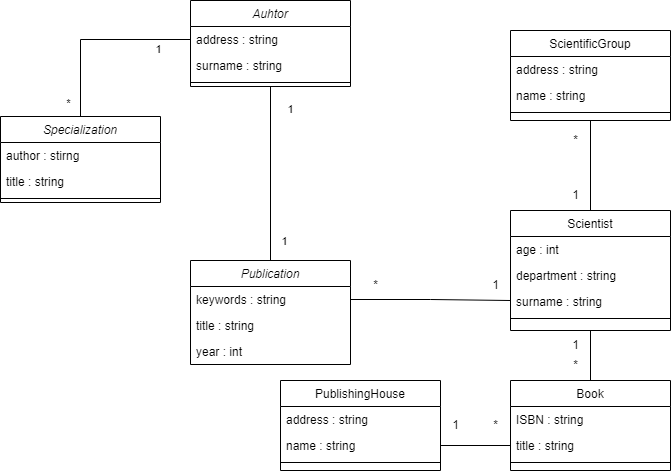

The diagram above was exported from draw.io. Its source (the exported page's mxGraphModel, read from the mxfile embedded in the PNG):
<mxGraphModel dx="835" dy="538" grid="1" gridSize="10" guides="1" tooltips="1" connect="1" arrows="1" fold="1" page="1" pageScale="1" pageWidth="827" pageHeight="1169" math="0" shadow="0">
  <root>
    <mxCell id="WIyWlLk6GJQsqaUBKTNV-0" />
    <mxCell id="WIyWlLk6GJQsqaUBKTNV-1" parent="WIyWlLk6GJQsqaUBKTNV-0" />
    <mxCell id="zkfFHV4jXpPFQw0GAbJ--0" value="Auhtor" style="swimlane;fontStyle=2;align=center;verticalAlign=top;childLayout=stackLayout;horizontal=1;startSize=26;horizontalStack=0;resizeParent=1;resizeLast=0;collapsible=1;marginBottom=0;rounded=0;shadow=0;strokeWidth=1;" parent="WIyWlLk6GJQsqaUBKTNV-1" vertex="1">
      <mxGeometry x="220" y="120" width="160" height="86" as="geometry">
        <mxRectangle x="230" y="140" width="160" height="26" as="alternateBounds" />
      </mxGeometry>
    </mxCell>
    <mxCell id="aADG8CuBUHpN4OTuzJkQ-71" value="address : string" style="text;align=left;verticalAlign=top;spacingLeft=4;spacingRight=4;overflow=hidden;rotatable=0;points=[[0,0.5],[1,0.5]];portConstraint=eastwest;" vertex="1" parent="zkfFHV4jXpPFQw0GAbJ--0">
      <mxGeometry y="26" width="160" height="26" as="geometry" />
    </mxCell>
    <mxCell id="aADG8CuBUHpN4OTuzJkQ-70" value="surname : string" style="text;align=left;verticalAlign=top;spacingLeft=4;spacingRight=4;overflow=hidden;rotatable=0;points=[[0,0.5],[1,0.5]];portConstraint=eastwest;" vertex="1" parent="zkfFHV4jXpPFQw0GAbJ--0">
      <mxGeometry y="52" width="160" height="26" as="geometry" />
    </mxCell>
    <mxCell id="zkfFHV4jXpPFQw0GAbJ--4" value="" style="line;html=1;strokeWidth=1;align=left;verticalAlign=middle;spacingTop=-1;spacingLeft=3;spacingRight=3;rotatable=0;labelPosition=right;points=[];portConstraint=eastwest;" parent="zkfFHV4jXpPFQw0GAbJ--0" vertex="1">
      <mxGeometry y="78" width="160" height="8" as="geometry" />
    </mxCell>
    <mxCell id="aADG8CuBUHpN4OTuzJkQ-60" value="" style="edgeStyle=orthogonalEdgeStyle;rounded=0;orthogonalLoop=1;jettySize=auto;html=1;startArrow=none;startFill=0;endArrow=none;endFill=0;entryX=0.5;entryY=0;entryDx=0;entryDy=0;" edge="1" parent="WIyWlLk6GJQsqaUBKTNV-1" source="zkfFHV4jXpPFQw0GAbJ--17" target="aADG8CuBUHpN4OTuzJkQ-50">
      <mxGeometry relative="1" as="geometry" />
    </mxCell>
    <mxCell id="aADG8CuBUHpN4OTuzJkQ-62" style="edgeStyle=orthogonalEdgeStyle;rounded=0;orthogonalLoop=1;jettySize=auto;html=1;exitX=0.5;exitY=0;exitDx=0;exitDy=0;entryX=0.5;entryY=1;entryDx=0;entryDy=0;startArrow=none;startFill=0;endArrow=none;endFill=0;" edge="1" parent="WIyWlLk6GJQsqaUBKTNV-1" source="zkfFHV4jXpPFQw0GAbJ--17" target="aADG8CuBUHpN4OTuzJkQ-45">
      <mxGeometry relative="1" as="geometry" />
    </mxCell>
    <mxCell id="zkfFHV4jXpPFQw0GAbJ--17" value="Scientist" style="swimlane;fontStyle=0;align=center;verticalAlign=top;childLayout=stackLayout;horizontal=1;startSize=26;horizontalStack=0;resizeParent=1;resizeLast=0;collapsible=1;marginBottom=0;rounded=0;shadow=0;strokeWidth=1;" parent="WIyWlLk6GJQsqaUBKTNV-1" vertex="1">
      <mxGeometry x="540" y="330" width="160" height="120" as="geometry">
        <mxRectangle x="550" y="140" width="160" height="26" as="alternateBounds" />
      </mxGeometry>
    </mxCell>
    <mxCell id="zkfFHV4jXpPFQw0GAbJ--18" value="age : int" style="text;align=left;verticalAlign=top;spacingLeft=4;spacingRight=4;overflow=hidden;rotatable=0;points=[[0,0.5],[1,0.5]];portConstraint=eastwest;" parent="zkfFHV4jXpPFQw0GAbJ--17" vertex="1">
      <mxGeometry y="26" width="160" height="26" as="geometry" />
    </mxCell>
    <mxCell id="zkfFHV4jXpPFQw0GAbJ--19" value="department : string" style="text;align=left;verticalAlign=top;spacingLeft=4;spacingRight=4;overflow=hidden;rotatable=0;points=[[0,0.5],[1,0.5]];portConstraint=eastwest;rounded=0;shadow=0;html=0;" parent="zkfFHV4jXpPFQw0GAbJ--17" vertex="1">
      <mxGeometry y="52" width="160" height="26" as="geometry" />
    </mxCell>
    <mxCell id="zkfFHV4jXpPFQw0GAbJ--20" value="surname : string" style="text;align=left;verticalAlign=top;spacingLeft=4;spacingRight=4;overflow=hidden;rotatable=0;points=[[0,0.5],[1,0.5]];portConstraint=eastwest;rounded=0;shadow=0;html=0;" parent="zkfFHV4jXpPFQw0GAbJ--17" vertex="1">
      <mxGeometry y="78" width="160" height="26" as="geometry" />
    </mxCell>
    <mxCell id="zkfFHV4jXpPFQw0GAbJ--23" value="" style="line;html=1;strokeWidth=1;align=left;verticalAlign=middle;spacingTop=-1;spacingLeft=3;spacingRight=3;rotatable=0;labelPosition=right;points=[];portConstraint=eastwest;" parent="zkfFHV4jXpPFQw0GAbJ--17" vertex="1">
      <mxGeometry y="104" width="160" height="8" as="geometry" />
    </mxCell>
    <mxCell id="aADG8CuBUHpN4OTuzJkQ-19" style="edgeStyle=orthogonalEdgeStyle;rounded=0;orthogonalLoop=1;jettySize=auto;html=1;exitX=0.5;exitY=0;exitDx=0;exitDy=0;entryX=0;entryY=0.5;entryDx=0;entryDy=0;endArrow=none;endFill=0;" edge="1" parent="WIyWlLk6GJQsqaUBKTNV-1" source="aADG8CuBUHpN4OTuzJkQ-0">
      <mxGeometry relative="1" as="geometry">
        <mxPoint x="220" y="159" as="targetPoint" />
        <Array as="points">
          <mxPoint x="110" y="159" />
        </Array>
      </mxGeometry>
    </mxCell>
    <mxCell id="aADG8CuBUHpN4OTuzJkQ-0" value="Specialization" style="swimlane;fontStyle=2;align=center;verticalAlign=top;childLayout=stackLayout;horizontal=1;startSize=26;horizontalStack=0;resizeParent=1;resizeLast=0;collapsible=1;marginBottom=0;rounded=0;shadow=0;strokeWidth=1;" vertex="1" parent="WIyWlLk6GJQsqaUBKTNV-1">
      <mxGeometry x="30" y="236" width="160" height="86" as="geometry">
        <mxRectangle x="230" y="140" width="160" height="26" as="alternateBounds" />
      </mxGeometry>
    </mxCell>
    <mxCell id="aADG8CuBUHpN4OTuzJkQ-1" value="author : stirng" style="text;align=left;verticalAlign=top;spacingLeft=4;spacingRight=4;overflow=hidden;rotatable=0;points=[[0,0.5],[1,0.5]];portConstraint=eastwest;" vertex="1" parent="aADG8CuBUHpN4OTuzJkQ-0">
      <mxGeometry y="26" width="160" height="26" as="geometry" />
    </mxCell>
    <mxCell id="aADG8CuBUHpN4OTuzJkQ-2" value="title : string" style="text;align=left;verticalAlign=top;spacingLeft=4;spacingRight=4;overflow=hidden;rotatable=0;points=[[0,0.5],[1,0.5]];portConstraint=eastwest;rounded=0;shadow=0;html=0;" vertex="1" parent="aADG8CuBUHpN4OTuzJkQ-0">
      <mxGeometry y="52" width="160" height="26" as="geometry" />
    </mxCell>
    <mxCell id="aADG8CuBUHpN4OTuzJkQ-3" value="" style="line;html=1;strokeWidth=1;align=left;verticalAlign=middle;spacingTop=-1;spacingLeft=3;spacingRight=3;rotatable=0;labelPosition=right;points=[];portConstraint=eastwest;" vertex="1" parent="aADG8CuBUHpN4OTuzJkQ-0">
      <mxGeometry y="78" width="160" height="8" as="geometry" />
    </mxCell>
    <mxCell id="aADG8CuBUHpN4OTuzJkQ-18" style="edgeStyle=orthogonalEdgeStyle;rounded=0;orthogonalLoop=1;jettySize=auto;html=1;exitX=0.5;exitY=0;exitDx=0;exitDy=0;entryX=0.5;entryY=1;entryDx=0;entryDy=0;endArrow=none;endFill=0;" edge="1" parent="WIyWlLk6GJQsqaUBKTNV-1" source="aADG8CuBUHpN4OTuzJkQ-4" target="zkfFHV4jXpPFQw0GAbJ--0">
      <mxGeometry relative="1" as="geometry" />
    </mxCell>
    <mxCell id="aADG8CuBUHpN4OTuzJkQ-25" value="1" style="edgeLabel;html=1;align=center;verticalAlign=middle;resizable=0;points=[];" vertex="1" connectable="0" parent="aADG8CuBUHpN4OTuzJkQ-18">
      <mxGeometry x="0.7" y="1" relative="1" as="geometry">
        <mxPoint x="21" y="-4" as="offset" />
      </mxGeometry>
    </mxCell>
    <mxCell id="aADG8CuBUHpN4OTuzJkQ-4" value="Publication" style="swimlane;fontStyle=2;align=center;verticalAlign=top;childLayout=stackLayout;horizontal=1;startSize=26;horizontalStack=0;resizeParent=1;resizeLast=0;collapsible=1;marginBottom=0;rounded=0;shadow=0;strokeWidth=1;" vertex="1" parent="WIyWlLk6GJQsqaUBKTNV-1">
      <mxGeometry x="220" y="380" width="160" height="104" as="geometry">
        <mxRectangle x="230" y="140" width="160" height="26" as="alternateBounds" />
      </mxGeometry>
    </mxCell>
    <mxCell id="aADG8CuBUHpN4OTuzJkQ-5" value="keywords : string" style="text;align=left;verticalAlign=top;spacingLeft=4;spacingRight=4;overflow=hidden;rotatable=0;points=[[0,0.5],[1,0.5]];portConstraint=eastwest;" vertex="1" parent="aADG8CuBUHpN4OTuzJkQ-4">
      <mxGeometry y="26" width="160" height="26" as="geometry" />
    </mxCell>
    <mxCell id="aADG8CuBUHpN4OTuzJkQ-44" value="title : string" style="text;align=left;verticalAlign=top;spacingLeft=4;spacingRight=4;overflow=hidden;rotatable=0;points=[[0,0.5],[1,0.5]];portConstraint=eastwest;" vertex="1" parent="aADG8CuBUHpN4OTuzJkQ-4">
      <mxGeometry y="52" width="160" height="26" as="geometry" />
    </mxCell>
    <mxCell id="aADG8CuBUHpN4OTuzJkQ-72" value="year : int" style="text;align=left;verticalAlign=top;spacingLeft=4;spacingRight=4;overflow=hidden;rotatable=0;points=[[0,0.5],[1,0.5]];portConstraint=eastwest;" vertex="1" parent="aADG8CuBUHpN4OTuzJkQ-4">
      <mxGeometry y="78" width="160" height="26" as="geometry" />
    </mxCell>
    <mxCell id="aADG8CuBUHpN4OTuzJkQ-23" style="edgeStyle=orthogonalEdgeStyle;rounded=0;orthogonalLoop=1;jettySize=auto;html=1;exitX=1;exitY=0.5;exitDx=0;exitDy=0;entryX=0;entryY=0.75;entryDx=0;entryDy=0;endArrow=none;endFill=0;startArrow=none;" edge="1" parent="WIyWlLk6GJQsqaUBKTNV-1" source="aADG8CuBUHpN4OTuzJkQ-5" target="zkfFHV4jXpPFQw0GAbJ--17">
      <mxGeometry relative="1" as="geometry" />
    </mxCell>
    <mxCell id="aADG8CuBUHpN4OTuzJkQ-26" value="1" style="edgeLabel;html=1;align=center;verticalAlign=middle;resizable=0;points=[];" vertex="1" connectable="0" parent="WIyWlLk6GJQsqaUBKTNV-1">
      <mxGeometry x="320" y="260" as="geometry">
        <mxPoint x="-6" y="101" as="offset" />
      </mxGeometry>
    </mxCell>
    <mxCell id="aADG8CuBUHpN4OTuzJkQ-27" value="*" style="edgeLabel;html=1;align=center;verticalAlign=middle;resizable=0;points=[];" vertex="1" connectable="0" parent="WIyWlLk6GJQsqaUBKTNV-1">
      <mxGeometry x="340" y="260" as="geometry">
        <mxPoint x="-242" y="-37" as="offset" />
      </mxGeometry>
    </mxCell>
    <mxCell id="aADG8CuBUHpN4OTuzJkQ-28" value="1" style="edgeLabel;html=1;align=center;verticalAlign=middle;resizable=0;points=[];" vertex="1" connectable="0" parent="WIyWlLk6GJQsqaUBKTNV-1">
      <mxGeometry x="350" y="260" as="geometry">
        <mxPoint x="-162" y="-91" as="offset" />
      </mxGeometry>
    </mxCell>
    <mxCell id="aADG8CuBUHpN4OTuzJkQ-40" value="*&lt;span style=&quot;color: rgba(0, 0, 0, 0); font-family: monospace; font-size: 0px; text-align: start;&quot;&gt;%3CmxGraphModel%3E%3Croot%3E%3CmxCell%20id%3D%220%22%2F%3E%3CmxCell%20id%3D%221%22%20parent%3D%220%22%2F%3E%3CmxCell%20id%3D%222%22%20value%3D%221%22%20style%3D%22text%3Bhtml%3D1%3Balign%3Dcenter%3BverticalAlign%3Dmiddle%3Bresizable%3D0%3Bpoints%3D%5B%5D%3Bautosize%3D1%3BstrokeColor%3Dnone%3BfillColor%3Dnone%3B%22%20vertex%3D%221%22%20parent%3D%221%22%3E%3CmxGeometry%20x%3D%22295%22%20y%3D%22535%22%20width%3D%2230%22%20height%3D%2230%22%20as%3D%22geometry%22%2F%3E%3C%2FmxCell%3E%3C%2Froot%3E%3C%2FmxGraphModel%3E&lt;/span&gt;&lt;span style=&quot;color: rgba(0, 0, 0, 0); font-family: monospace; font-size: 0px; text-align: start;&quot;&gt;%3CmxGraphModel%3E%3Croot%3E%3CmxCell%20id%3D%220%22%2F%3E%3CmxCell%20id%3D%221%22%20parent%3D%220%22%2F%3E%3CmxCell%20id%3D%222%22%20value%3D%221%22%20style%3D%22text%3Bhtml%3D1%3Balign%3Dcenter%3BverticalAlign%3Dmiddle%3Bresizable%3D0%3Bpoints%3D%5B%5D%3Bautosize%3D1%3BstrokeColor%3Dnone%3BfillColor%3Dnone%3B%22%20vertex%3D%221%22%20parent%3D%221%22%3E%3CmxGeometry%20x%3D%22295%22%20y%3D%22535%22%20width%3D%2230%22%20height%3D%2230%22%20as%3D%22geometry%22%2F%3E%3C%2FmxCell%3E%3C%2Froot%3E%3C%2FmxGraphModel%3E&lt;/span&gt;" style="text;html=1;align=center;verticalAlign=middle;resizable=0;points=[];autosize=1;strokeColor=none;fillColor=none;" vertex="1" parent="WIyWlLk6GJQsqaUBKTNV-1">
      <mxGeometry x="390" y="390" width="30" height="30" as="geometry" />
    </mxCell>
    <mxCell id="aADG8CuBUHpN4OTuzJkQ-42" value="1" style="text;html=1;align=center;verticalAlign=middle;resizable=0;points=[];autosize=1;strokeColor=none;fillColor=none;" vertex="1" parent="WIyWlLk6GJQsqaUBKTNV-1">
      <mxGeometry x="510" y="390" width="30" height="30" as="geometry" />
    </mxCell>
    <mxCell id="aADG8CuBUHpN4OTuzJkQ-45" value="ScientificGroup" style="swimlane;fontStyle=0;align=center;verticalAlign=top;childLayout=stackLayout;horizontal=1;startSize=26;horizontalStack=0;resizeParent=1;resizeLast=0;collapsible=1;marginBottom=0;rounded=0;shadow=0;strokeWidth=1;" vertex="1" parent="WIyWlLk6GJQsqaUBKTNV-1">
      <mxGeometry x="540" y="150" width="160" height="90" as="geometry">
        <mxRectangle x="550" y="140" width="160" height="26" as="alternateBounds" />
      </mxGeometry>
    </mxCell>
    <mxCell id="aADG8CuBUHpN4OTuzJkQ-46" value="address : string" style="text;align=left;verticalAlign=top;spacingLeft=4;spacingRight=4;overflow=hidden;rotatable=0;points=[[0,0.5],[1,0.5]];portConstraint=eastwest;" vertex="1" parent="aADG8CuBUHpN4OTuzJkQ-45">
      <mxGeometry y="26" width="160" height="26" as="geometry" />
    </mxCell>
    <mxCell id="aADG8CuBUHpN4OTuzJkQ-48" value="name : string" style="text;align=left;verticalAlign=top;spacingLeft=4;spacingRight=4;overflow=hidden;rotatable=0;points=[[0,0.5],[1,0.5]];portConstraint=eastwest;rounded=0;shadow=0;html=0;" vertex="1" parent="aADG8CuBUHpN4OTuzJkQ-45">
      <mxGeometry y="52" width="160" height="26" as="geometry" />
    </mxCell>
    <mxCell id="aADG8CuBUHpN4OTuzJkQ-49" value="" style="line;html=1;strokeWidth=1;align=left;verticalAlign=middle;spacingTop=-1;spacingLeft=3;spacingRight=3;rotatable=0;labelPosition=right;points=[];portConstraint=eastwest;" vertex="1" parent="aADG8CuBUHpN4OTuzJkQ-45">
      <mxGeometry y="78" width="160" height="8" as="geometry" />
    </mxCell>
    <mxCell id="aADG8CuBUHpN4OTuzJkQ-50" value="Book" style="swimlane;fontStyle=0;align=center;verticalAlign=top;childLayout=stackLayout;horizontal=1;startSize=26;horizontalStack=0;resizeParent=1;resizeLast=0;collapsible=1;marginBottom=0;rounded=0;shadow=0;strokeWidth=1;" vertex="1" parent="WIyWlLk6GJQsqaUBKTNV-1">
      <mxGeometry x="540" y="500" width="160" height="90" as="geometry">
        <mxRectangle x="550" y="140" width="160" height="26" as="alternateBounds" />
      </mxGeometry>
    </mxCell>
    <mxCell id="aADG8CuBUHpN4OTuzJkQ-51" value="ISBN : string" style="text;align=left;verticalAlign=top;spacingLeft=4;spacingRight=4;overflow=hidden;rotatable=0;points=[[0,0.5],[1,0.5]];portConstraint=eastwest;" vertex="1" parent="aADG8CuBUHpN4OTuzJkQ-50">
      <mxGeometry y="26" width="160" height="26" as="geometry" />
    </mxCell>
    <mxCell id="aADG8CuBUHpN4OTuzJkQ-52" value="title : string" style="text;align=left;verticalAlign=top;spacingLeft=4;spacingRight=4;overflow=hidden;rotatable=0;points=[[0,0.5],[1,0.5]];portConstraint=eastwest;rounded=0;shadow=0;html=0;" vertex="1" parent="aADG8CuBUHpN4OTuzJkQ-50">
      <mxGeometry y="52" width="160" height="26" as="geometry" />
    </mxCell>
    <mxCell id="aADG8CuBUHpN4OTuzJkQ-54" value="" style="line;html=1;strokeWidth=1;align=left;verticalAlign=middle;spacingTop=-1;spacingLeft=3;spacingRight=3;rotatable=0;labelPosition=right;points=[];portConstraint=eastwest;" vertex="1" parent="aADG8CuBUHpN4OTuzJkQ-50">
      <mxGeometry y="78" width="160" height="8" as="geometry" />
    </mxCell>
    <mxCell id="aADG8CuBUHpN4OTuzJkQ-55" value="PublishingHouse" style="swimlane;fontStyle=0;align=center;verticalAlign=top;childLayout=stackLayout;horizontal=1;startSize=26;horizontalStack=0;resizeParent=1;resizeLast=0;collapsible=1;marginBottom=0;rounded=0;shadow=0;strokeWidth=1;" vertex="1" parent="WIyWlLk6GJQsqaUBKTNV-1">
      <mxGeometry x="310" y="500" width="160" height="90" as="geometry">
        <mxRectangle x="550" y="140" width="160" height="26" as="alternateBounds" />
      </mxGeometry>
    </mxCell>
    <mxCell id="aADG8CuBUHpN4OTuzJkQ-73" value="address : string" style="text;align=left;verticalAlign=top;spacingLeft=4;spacingRight=4;overflow=hidden;rotatable=0;points=[[0,0.5],[1,0.5]];portConstraint=eastwest;" vertex="1" parent="aADG8CuBUHpN4OTuzJkQ-55">
      <mxGeometry y="26" width="160" height="26" as="geometry" />
    </mxCell>
    <mxCell id="aADG8CuBUHpN4OTuzJkQ-58" value="name : string" style="text;align=left;verticalAlign=top;spacingLeft=4;spacingRight=4;overflow=hidden;rotatable=0;points=[[0,0.5],[1,0.5]];portConstraint=eastwest;rounded=0;shadow=0;html=0;" vertex="1" parent="aADG8CuBUHpN4OTuzJkQ-55">
      <mxGeometry y="52" width="160" height="26" as="geometry" />
    </mxCell>
    <mxCell id="aADG8CuBUHpN4OTuzJkQ-59" value="" style="line;html=1;strokeWidth=1;align=left;verticalAlign=middle;spacingTop=-1;spacingLeft=3;spacingRight=3;rotatable=0;labelPosition=right;points=[];portConstraint=eastwest;" vertex="1" parent="aADG8CuBUHpN4OTuzJkQ-55">
      <mxGeometry y="78" width="160" height="8" as="geometry" />
    </mxCell>
    <mxCell id="aADG8CuBUHpN4OTuzJkQ-61" style="edgeStyle=orthogonalEdgeStyle;rounded=0;orthogonalLoop=1;jettySize=auto;html=1;exitX=0;exitY=0.5;exitDx=0;exitDy=0;entryX=1;entryY=0.5;entryDx=0;entryDy=0;startArrow=none;startFill=0;endArrow=none;endFill=0;" edge="1" parent="WIyWlLk6GJQsqaUBKTNV-1" source="aADG8CuBUHpN4OTuzJkQ-52">
      <mxGeometry relative="1" as="geometry">
        <mxPoint x="470" y="539" as="targetPoint" />
      </mxGeometry>
    </mxCell>
    <mxCell id="aADG8CuBUHpN4OTuzJkQ-63" value="1" style="text;html=1;align=center;verticalAlign=middle;resizable=0;points=[];autosize=1;strokeColor=none;fillColor=none;" vertex="1" parent="WIyWlLk6GJQsqaUBKTNV-1">
      <mxGeometry x="590" y="300" width="30" height="30" as="geometry" />
    </mxCell>
    <mxCell id="aADG8CuBUHpN4OTuzJkQ-64" value="*&lt;span style=&quot;color: rgba(0, 0, 0, 0); font-family: monospace; font-size: 0px; text-align: start;&quot;&gt;%3CmxGraphModel%3E%3Croot%3E%3CmxCell%20id%3D%220%22%2F%3E%3CmxCell%20id%3D%221%22%20parent%3D%220%22%2F%3E%3CmxCell%20id%3D%222%22%20value%3D%221%22%20style%3D%22text%3Bhtml%3D1%3Balign%3Dcenter%3BverticalAlign%3Dmiddle%3Bresizable%3D0%3Bpoints%3D%5B%5D%3Bautosize%3D1%3BstrokeColor%3Dnone%3BfillColor%3Dnone%3B%22%20vertex%3D%221%22%20parent%3D%221%22%3E%3CmxGeometry%20x%3D%22295%22%20y%3D%22535%22%20width%3D%2230%22%20height%3D%2230%22%20as%3D%22geometry%22%2F%3E%3C%2FmxCell%3E%3C%2Froot%3E%3C%2FmxGraphModel%3E&lt;/span&gt;&lt;span style=&quot;color: rgba(0, 0, 0, 0); font-family: monospace; font-size: 0px; text-align: start;&quot;&gt;%3CmxGraphModel%3E%3Croot%3E%3CmxCell%20id%3D%220%22%2F%3E%3CmxCell%20id%3D%221%22%20parent%3D%220%22%2F%3E%3CmxCell%20id%3D%222%22%20value%3D%221%22%20style%3D%22text%3Bhtml%3D1%3Balign%3Dcenter%3BverticalAlign%3Dmiddle%3Bresizable%3D0%3Bpoints%3D%5B%5D%3Bautosize%3D1%3BstrokeColor%3Dnone%3BfillColor%3Dnone%3B%22%20vertex%3D%221%22%20parent%3D%221%22%3E%3CmxGeometry%20x%3D%22295%22%20y%3D%22535%22%20width%3D%2230%22%20height%3D%2230%22%20as%3D%22geometry%22%2F%3E%3C%2FmxCell%3E%3C%2Froot%3E%3C%2FmxGraphModel%3E&lt;/span&gt;" style="text;html=1;align=center;verticalAlign=middle;resizable=0;points=[];autosize=1;strokeColor=none;fillColor=none;" vertex="1" parent="WIyWlLk6GJQsqaUBKTNV-1">
      <mxGeometry x="590" y="245" width="30" height="30" as="geometry" />
    </mxCell>
    <mxCell id="aADG8CuBUHpN4OTuzJkQ-66" value="*&lt;span style=&quot;color: rgba(0, 0, 0, 0); font-family: monospace; font-size: 0px; text-align: start;&quot;&gt;%3CmxGraphModel%3E%3Croot%3E%3CmxCell%20id%3D%220%22%2F%3E%3CmxCell%20id%3D%221%22%20parent%3D%220%22%2F%3E%3CmxCell%20id%3D%222%22%20value%3D%221%22%20style%3D%22text%3Bhtml%3D1%3Balign%3Dcenter%3BverticalAlign%3Dmiddle%3Bresizable%3D0%3Bpoints%3D%5B%5D%3Bautosize%3D1%3BstrokeColor%3Dnone%3BfillColor%3Dnone%3B%22%20vertex%3D%221%22%20parent%3D%221%22%3E%3CmxGeometry%20x%3D%22295%22%20y%3D%22535%22%20width%3D%2230%22%20height%3D%2230%22%20as%3D%22geometry%22%2F%3E%3C%2FmxCell%3E%3C%2Froot%3E%3C%2FmxGraphModel%3E&lt;/span&gt;&lt;span style=&quot;color: rgba(0, 0, 0, 0); font-family: monospace; font-size: 0px; text-align: start;&quot;&gt;%3CmxGraphModel%3E%3Croot%3E%3CmxCell%20id%3D%220%22%2F%3E%3CmxCell%20id%3D%221%22%20parent%3D%220%22%2F%3E%3CmxCell%20id%3D%222%22%20value%3D%221%22%20style%3D%22text%3Bhtml%3D1%3Balign%3Dcenter%3BverticalAlign%3Dmiddle%3Bresizable%3D0%3Bpoints%3D%5B%5D%3Bautosize%3D1%3BstrokeColor%3Dnone%3BfillColor%3Dnone%3B%22%20vertex%3D%221%22%20parent%3D%221%22%3E%3CmxGeometry%20x%3D%22295%22%20y%3D%22535%22%20width%3D%2230%22%20height%3D%2230%22%20as%3D%22geometry%22%2F%3E%3C%2FmxCell%3E%3C%2Froot%3E%3C%2FmxGraphModel%3E&lt;/span&gt;" style="text;html=1;align=center;verticalAlign=middle;resizable=0;points=[];autosize=1;strokeColor=none;fillColor=none;" vertex="1" parent="WIyWlLk6GJQsqaUBKTNV-1">
      <mxGeometry x="590" y="470" width="30" height="30" as="geometry" />
    </mxCell>
    <mxCell id="aADG8CuBUHpN4OTuzJkQ-67" value="1" style="text;html=1;align=center;verticalAlign=middle;resizable=0;points=[];autosize=1;strokeColor=none;fillColor=none;" vertex="1" parent="WIyWlLk6GJQsqaUBKTNV-1">
      <mxGeometry x="590" y="450" width="30" height="30" as="geometry" />
    </mxCell>
    <mxCell id="aADG8CuBUHpN4OTuzJkQ-68" value="1" style="text;html=1;align=center;verticalAlign=middle;resizable=0;points=[];autosize=1;strokeColor=none;fillColor=none;" vertex="1" parent="WIyWlLk6GJQsqaUBKTNV-1">
      <mxGeometry x="470" y="530" width="30" height="30" as="geometry" />
    </mxCell>
    <mxCell id="aADG8CuBUHpN4OTuzJkQ-69" value="*&lt;span style=&quot;color: rgba(0, 0, 0, 0); font-family: monospace; font-size: 0px; text-align: start;&quot;&gt;%3CmxGraphModel%3E%3Croot%3E%3CmxCell%20id%3D%220%22%2F%3E%3CmxCell%20id%3D%221%22%20parent%3D%220%22%2F%3E%3CmxCell%20id%3D%222%22%20value%3D%221%22%20style%3D%22text%3Bhtml%3D1%3Balign%3Dcenter%3BverticalAlign%3Dmiddle%3Bresizable%3D0%3Bpoints%3D%5B%5D%3Bautosize%3D1%3BstrokeColor%3Dnone%3BfillColor%3Dnone%3B%22%20vertex%3D%221%22%20parent%3D%221%22%3E%3CmxGeometry%20x%3D%22295%22%20y%3D%22535%22%20width%3D%2230%22%20height%3D%2230%22%20as%3D%22geometry%22%2F%3E%3C%2FmxCell%3E%3C%2Froot%3E%3C%2FmxGraphModel%3E&lt;/span&gt;&lt;span style=&quot;color: rgba(0, 0, 0, 0); font-family: monospace; font-size: 0px; text-align: start;&quot;&gt;%3CmxGraphModel%3E%3Croot%3E%3CmxCell%20id%3D%220%22%2F%3E%3CmxCell%20id%3D%221%22%20parent%3D%220%22%2F%3E%3CmxCell%20id%3D%222%22%20value%3D%221%22%20style%3D%22text%3Bhtml%3D1%3Balign%3Dcenter%3BverticalAlign%3Dmiddle%3Bresizable%3D0%3Bpoints%3D%5B%5D%3Bautosize%3D1%3BstrokeColor%3Dnone%3BfillColor%3Dnone%3B%22%20vertex%3D%221%22%20parent%3D%221%22%3E%3CmxGeometry%20x%3D%22295%22%20y%3D%22535%22%20width%3D%2230%22%20height%3D%2230%22%20as%3D%22geometry%22%2F%3E%3C%2FmxCell%3E%3C%2Froot%3E%3C%2FmxGraphModel%3E&lt;/span&gt;" style="text;html=1;align=center;verticalAlign=middle;resizable=0;points=[];autosize=1;strokeColor=none;fillColor=none;" vertex="1" parent="WIyWlLk6GJQsqaUBKTNV-1">
      <mxGeometry x="510" y="530" width="30" height="30" as="geometry" />
    </mxCell>
  </root>
</mxGraphModel>